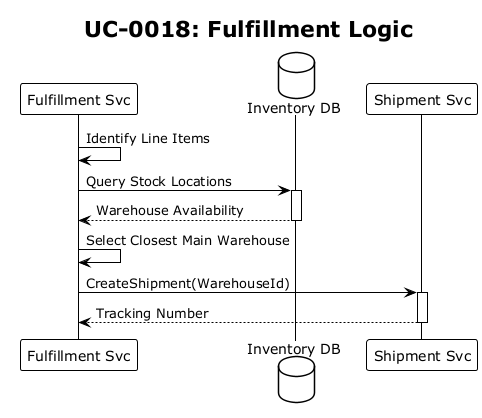

The diagram above was rendered by PlantUML. Its source (embedded in the PNG):
@startuml sq-0018
!theme plain
title UC-0018: Fulfillment Logic

participant "Fulfillment Svc" as API
database "Inventory DB" as DB
participant "Shipment Svc" as Ship

API -> API: Identify Line Items
API -> DB: Query Stock Locations
activate DB
DB --> API: Warehouse Availability
deactivate DB
API -> API: Select Closest Main Warehouse
API -> Ship: CreateShipment(WarehouseId)
activate Ship
Ship --> API: Tracking Number
deactivate Ship
@enduml